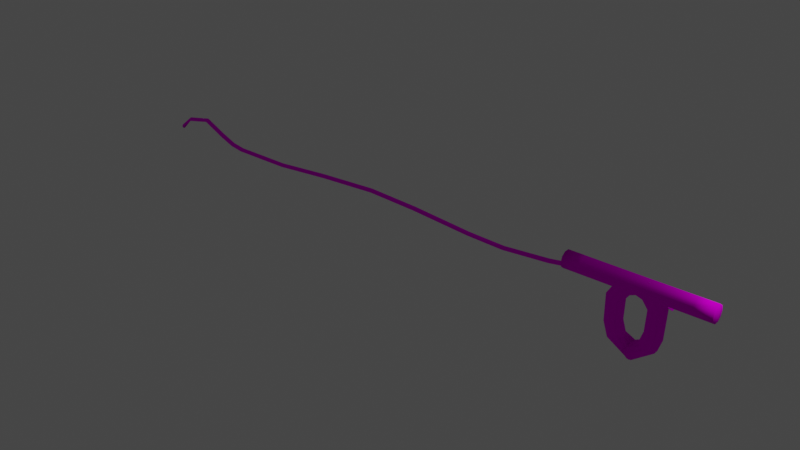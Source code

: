 # Source: ropes.blend  (saved by Blender 2.80.75; exported with 4.5.12 LTS)
import bpy
from mathutils import Matrix  # noqa: F401  (used for matrix-valued properties, if any)

bpy.ops.wm.read_factory_settings(use_empty=True)
scene = bpy.context.scene
scene.name = 'Scene'

# ---- collections
col_rope = bpy.data.collections.new('rope'); scene.collection.children.link(col_rope)

# ---- images (referenced by path relative to the original .blend; pixels are not part of the script)
import os
ASSET_DIR = os.environ.get("B2B_ASSET_DIR", "")  # directory of the original .blend (textures are referenced by path, not embedded)
HERE = os.path.dirname(os.path.abspath(__file__))  # packed textures are extracted next to this script under _unpacked/

def load_image(name, relpath, width, height, colorspace="sRGB"):
    """Load a texture the original file referenced (path relative to the .blend, or extracted next to this script)."""
    p = next((c for c in (os.path.join(HERE, relpath), os.path.join(ASSET_DIR, relpath)) if relpath and os.path.exists(c)), "")
    if p:
        img = bpy.data.images.load(p, check_existing=True)
        img.name = name
    else:  # same state as the original file: an image datablock whose file is absent (Cycles renders it pink)
        img = bpy.data.images.new(name, width, height)
        img.source = "FILE"
        img.filepath = "//" + (relpath or name)
    img.colorspace_settings.name = colorspace
    return img
img_rope_jpg = load_image('rope.jpg', 'Textures/rope.jpg', 1024, 1024, 'sRGB')

# ---- materials (node trees are filled in below, after node groups)
mat_material_001 = bpy.data.materials.new('Material.001')
mat_material_001.use_transparent_shadow = False
mat_material_003 = bpy.data.materials.new('Material.003')
mat_material_003.use_transparent_shadow = False
mat_material_004 = bpy.data.materials.new('Material.004')
mat_material_004.use_transparent_shadow = False

# ---- material node trees
mat_material_001.use_nodes = True; mat_material_001.node_tree.nodes.clear()
_N = mat_material_001.node_tree.nodes; _L = mat_material_001.node_tree.links
n0 = _N.new('ShaderNodeOutputMaterial'); n0.name = 'Material Output'; n0.location = (300, 300)
n1 = _N.new('ShaderNodeTexImage'); n1.name = 'Image Texture'; n1.location = (-763, 227)
n1.image = img_rope_jpg
n2 = _N.new('ShaderNodeBsdfPrincipled'); n2.name = 'Principled BSDF'; n2.location = (10, 300)
n2.distribution = 'GGX'
n2.subsurface_method = 'BURLEY'
n2.inputs[2].default_value = 1.0
n2.inputs[3].default_value = 1.45
n2.inputs[13].default_value = 0.02273
n2.inputs[27].default_value = (0.0, 0.0, 0.0, 1.0)
n2.inputs[28].default_value = 1.0
_L.new(n2.outputs[0], n0.inputs[0])
_L.new(n1.outputs[0], n2.inputs[0])
n0.is_active_output = True
mat_material_003.use_nodes = True; mat_material_003.node_tree.nodes.clear()
_N = mat_material_003.node_tree.nodes; _L = mat_material_003.node_tree.links
n0 = _N.new('ShaderNodeOutputMaterial'); n0.name = 'Material Output'; n0.location = (300, 300)
n1 = _N.new('ShaderNodeTexImage'); n1.name = 'Image Texture'; n1.location = (-763, 227)
n1.image = img_rope_jpg
n2 = _N.new('ShaderNodeBsdfPrincipled'); n2.name = 'Principled BSDF'; n2.location = (10, 300)
n2.distribution = 'GGX'
n2.subsurface_method = 'BURLEY'
n2.inputs[2].default_value = 1.0
n2.inputs[3].default_value = 1.45
n2.inputs[13].default_value = 0.02273
n2.inputs[27].default_value = (0.0, 0.0, 0.0, 1.0)
n2.inputs[28].default_value = 1.0
_L.new(n2.outputs[0], n0.inputs[0])
_L.new(n1.outputs[0], n2.inputs[0])
n0.is_active_output = True
mat_material_004.use_nodes = True; mat_material_004.node_tree.nodes.clear()
_N = mat_material_004.node_tree.nodes; _L = mat_material_004.node_tree.links
n0 = _N.new('ShaderNodeOutputMaterial'); n0.name = 'Material Output'; n0.location = (300, 300)
n1 = _N.new('ShaderNodeTexImage'); n1.name = 'Image Texture'; n1.location = (-763, 227)
n1.image = img_rope_jpg
n2 = _N.new('ShaderNodeBsdfPrincipled'); n2.name = 'Principled BSDF'; n2.location = (10, 300)
n2.distribution = 'GGX'
n2.subsurface_method = 'BURLEY'
n2.inputs[2].default_value = 1.0
n2.inputs[3].default_value = 1.45
n2.inputs[13].default_value = 0.02273
n2.inputs[27].default_value = (0.0, 0.0, 0.0, 1.0)
n2.inputs[28].default_value = 1.0
_L.new(n2.outputs[0], n0.inputs[0])
_L.new(n1.outputs[0], n2.inputs[0])
n0.is_active_output = True

# ---- world
world_world = bpy.data.worlds.new('World'); scene.world = world_world
world_world.use_nodes = True; world_world.node_tree.nodes.clear()
_N = world_world.node_tree.nodes; _L = world_world.node_tree.links
n0 = _N.new('ShaderNodeOutputWorld'); n0.name = 'World Output'; n0.location = (300, 300)
n1 = _N.new('ShaderNodeBackground'); n1.name = 'Background'; n1.location = (10, 300)
n1.inputs[0].default_value = (0.05088, 0.05088, 0.05088, 1.0)
_L.new(n1.outputs[0], n0.inputs[0])
n0.is_active_output = True
world_world.color = (0.05088, 0.05088, 0.05088)
world_world.use_sun_shadow = False
world_world.sun_shadow_jitter_overblur = 0.0

# ---- lights
light_light = bpy.data.lights.new('Light', 'POINT')
light_light.transmission_factor = 0.0
light_light.energy = 1000.0
light_light.shadow_soft_size = 0.1
light_light.shadow_maximum_resolution = 0.006
light_light.use_absolute_resolution = True

# ---- meshes
me_cylinder = bpy.data.meshes.new('Cylinder')
me_cylinder.from_pydata([(-15.14, 0.809, 0.2562), (-15.14, 0.309, 0.4015), (-15.14, -0.309, 0.4015), (-15.14, -0.809, 0.2562), (-15.14, -1.0, 0.0211), (-15.15, -0.809, -0.214), (-15.15, -0.309, -0.3593), (-15.15, 0.309, -0.3593), (-1.002, 0.809, -0.2337), (0.9979, 0.809, -0.2365), (-1.003, 0.309, -0.379), (0.9967, 0.309, -0.3818), (-1.003, -0.309, -0.379), (0.9967, -0.309, -0.3818), (-1.002, -0.809, -0.2337), (0.9979, -0.809, -0.2365), (-1.0, -1.0, 0.001393), (1.0, -1.0, -0.001394), (-0.9979, -0.809, 0.2365), (1.002, -0.809, 0.2337), (-0.9967, -0.309, 0.3818), (1.003, -0.309, 0.379), (-0.9967, 0.309, 0.3818), (1.003, 0.309, 0.379), (-0.9979, 0.809, 0.2365), (1.002, 0.809, 0.2337), (-1.0, 1.0, 0.001394), (1.0, 1.0, -0.001394), (-15.15, 0.809, -0.214), (-15.14, 1.0, 0.0211), (-3.019, 0.809, 0.2393), (-5.039, 0.809, 0.2421), (-7.06, 0.809, 0.2449), (-9.08, 0.809, 0.2478), (-11.1, 0.809, 0.2506), (-13.12, 0.809, 0.2534), (-13.12, 0.309, 0.3987), (-11.1, 0.309, 0.3959), (-9.079, 0.309, 0.393), (-7.059, 0.309, 0.3902), (-5.038, 0.309, 0.3874), (-3.017, 0.309, 0.3846), (-3.017, -0.309, 0.3846), (-5.038, -0.309, 0.3874), (-7.059, -0.309, 0.3902), (-9.079, -0.309, 0.393), (-11.1, -0.309, 0.3959), (-13.12, -0.309, 0.3987), (-13.12, -0.809, 0.2534), (-11.1, -0.809, 0.2506), (-9.08, -0.809, 0.2477), (-7.06, -0.809, 0.2449), (-5.039, -0.809, 0.2421), (-3.019, -0.809, 0.2393), (-3.021, -1.0, 0.004209), (-5.041, -1.0, 0.007025), (-7.062, -1.0, 0.009841), (-9.082, -1.0, 0.01266), (-11.1, -1.0, 0.01547), (-13.12, -1.0, 0.01829), (-13.13, -0.809, -0.2168), (-11.11, -0.809, -0.2196), (-9.085, -0.809, -0.2224), (-7.064, -0.809, -0.2253), (-5.043, -0.809, -0.2281), (-3.023, -0.809, -0.2309), (-3.024, -0.309, -0.3762), (-5.045, -0.309, -0.3734), (-7.065, -0.309, -0.3705), (-9.086, -0.309, -0.3677), (-11.11, -0.309, -0.3649), (-13.13, -0.309, -0.3621), (-13.13, 0.309, -0.3621), (-11.11, 0.309, -0.3649), (-9.086, 0.309, -0.3677), (-7.065, 0.309, -0.3705), (-5.045, 0.309, -0.3734), (-3.024, 0.309, -0.3762), (-13.13, 0.809, -0.2168), (-11.11, 0.809, -0.2196), (-9.085, 0.809, -0.2224), (-7.064, 0.809, -0.2253), (-5.043, 0.809, -0.2281), (-3.023, 0.809, -0.2309), (-3.021, 1.0, 0.004209), (-5.041, 1.0, 0.007025), (-7.062, 1.0, 0.009841), (-9.082, 1.0, 0.01266), (-11.1, 1.0, 0.01547), (-13.12, 1.0, 0.01829)], [], [(36, 35, 0, 1), (9, 8, 26, 27), (78, 72, 7, 28), (11, 10, 8, 9), (9, 27, 25, 23, 21, 19, 17, 15, 13, 11), (29, 28, 7, 6, 5, 4, 3, 2, 1, 0), (13, 12, 10, 11), (48, 47, 2, 3), (15, 14, 12, 13), (60, 59, 4, 5), (17, 16, 14, 15), (72, 71, 6, 7), (19, 18, 16, 17), (47, 36, 1, 2), (21, 20, 18, 19), (59, 48, 3, 4), (23, 22, 20, 21), (71, 60, 5, 6), (25, 24, 22, 23), (89, 78, 28, 29), (27, 26, 24, 25), (35, 89, 29, 0), (24, 26, 84, 30), (30, 84, 85, 31), (31, 85, 86, 32), (32, 86, 87, 33), (33, 87, 88, 34), (34, 88, 89, 35), (26, 8, 83, 84), (84, 83, 82, 85), (85, 82, 81, 86), (86, 81, 80, 87), (87, 80, 79, 88), (88, 79, 78, 89), (12, 14, 65, 66), (66, 65, 64, 67), (67, 64, 63, 68), (68, 63, 62, 69), (69, 62, 61, 70), (70, 61, 60, 71), (16, 18, 53, 54), (54, 53, 52, 55), (55, 52, 51, 56), (56, 51, 50, 57), (57, 50, 49, 58), (58, 49, 48, 59), (20, 22, 41, 42), (42, 41, 40, 43), (43, 40, 39, 44), (44, 39, 38, 45), (45, 38, 37, 46), (46, 37, 36, 47), (10, 12, 66, 77), (77, 66, 67, 76), (76, 67, 68, 75), (75, 68, 69, 74), (74, 69, 70, 73), (73, 70, 71, 72), (14, 16, 54, 65), (65, 54, 55, 64), (64, 55, 56, 63), (63, 56, 57, 62), (62, 57, 58, 61), (61, 58, 59, 60), (18, 20, 42, 53), (53, 42, 43, 52), (52, 43, 44, 51), (51, 44, 45, 50), (50, 45, 46, 49), (49, 46, 47, 48), (8, 10, 77, 83), (83, 77, 76, 82), (82, 76, 75, 81), (81, 75, 74, 80), (80, 74, 73, 79), (79, 73, 72, 78), (22, 24, 30, 41), (41, 30, 31, 40), (40, 31, 32, 39), (39, 32, 33, 38), (38, 33, 34, 37), (37, 34, 35, 36)])
me_cylinder.polygons.foreach_set('use_smooth', [True] * 82)
_uv = me_cylinder.uv_layers.new(name='UVMap')
_uv.uv.foreach_set('vector', [-0.3882, 2.663, -0.2577, 2.7, -0.4656, 3.446, -0.5961, 3.409, 1.295, -2.489, 1.089, -1.751, 1.04, -1.765, 1.245, -2.504, -0.158, 2.728, -0.02752, 2.764, -0.2354, 3.511, -0.3659, 3.474, 1.426, -2.453, 1.22, -1.714, 1.089, -1.751, 1.295, -2.489, 1.58, -1.539, 1.661, -1.592, 1.703, -1.504, 1.69, -1.309, 1.626, -1.081, 1.537, -0.9067, 1.456, -0.8533, 1.414, -0.9409, 1.427, -1.136, 1.491, -1.364, 1.661, -1.592, 1.62, -1.68, 1.633, -1.875, 1.697, -2.103, 1.786, -2.277, 1.867, -2.331, 1.909, -2.243, 1.895, -2.048, 1.832, -1.82, 1.742, -1.645, 1.587, -2.408, 1.381, -1.669, 1.22, -1.714, 1.426, -2.453, -0.6804, 2.582, -0.5497, 2.618, -0.7576, 3.364, -0.8883, 3.328, 1.718, -2.372, 1.512, -1.633, 1.381, -1.669, 1.587, -2.408, 0.2646, 2.845, 0.3147, 2.859, 0.1068, 3.605, 0.05675, 3.592, 1.768, -2.358, 1.562, -1.62, 1.512, -1.633, 1.718, -2.372, -0.02752, 2.764, 0.1339, 2.809, -0.07397, 3.556, -0.2354, 3.511, 0.7727, -2.635, 0.5669, -1.896, 0.5169, -1.91, 0.7226, -2.648, -0.5497, 2.618, -0.3882, 2.663, -0.5961, 3.409, -0.7576, 3.364, 0.9034, -2.599, 0.6977, -1.86, 0.5669, -1.896, 0.7727, -2.635, -0.7305, 2.569, -0.6804, 2.582, -0.8883, 3.328, -0.9384, 3.315, 1.065, -2.554, 0.8591, -1.816, 0.6977, -1.86, 0.9034, -2.599, 0.1339, 2.809, 0.2646, 2.845, 0.05675, 3.592, -0.07397, 3.556, 1.195, -2.518, 0.9896, -1.779, 0.8591, -1.816, 1.065, -2.554, -0.2077, 2.713, -0.158, 2.728, -0.3659, 3.474, -0.4156, 3.459, 1.245, -2.503, 1.039, -1.764, 0.9896, -1.779, 1.195, -2.518, -0.2577, 2.7, -0.208, 2.714, -0.4159, 3.46, -0.4656, 3.446, 0.9896, -1.779, 1.039, -1.764, 0.8314, -1.018, 0.7817, -1.032, 0.7817, -1.032, 0.8314, -1.018, 0.6235, -0.2714, 0.5738, -0.286, 0.5738, -0.286, 0.6235, -0.2714, 0.4156, 0.4749, 0.3659, 0.4604, 0.3659, 0.4604, 0.4156, 0.4749, 0.2078, 1.221, 0.158, 1.207, 0.158, 1.207, 0.2078, 1.221, -0.0001377, 1.968, -0.04985, 1.953, -0.04985, 1.953, -0.0001377, 1.968, -0.208, 2.714, -0.2577, 2.7, 1.04, -1.765, 1.089, -1.751, 0.8814, -1.004, 0.8317, -1.019, 0.8317, -1.019, 0.8814, -1.004, 0.6735, -0.2579, 0.6238, -0.2725, 0.6238, -0.2725, 0.6735, -0.2579, 0.4656, 0.4884, 0.4159, 0.4739, 0.4159, 0.4739, 0.4656, 0.4884, 0.2578, 1.235, 0.208, 1.22, 0.208, 1.22, 0.2578, 1.235, 0.04986, 1.981, 0.000149, 1.967, 0.000149, 1.967, 0.04986, 1.981, -0.158, 2.728, -0.2077, 2.713, 1.381, -1.669, 1.512, -1.633, 1.304, -0.8866, 1.173, -0.9226, 1.173, -0.9226, 1.304, -0.8866, 1.096, -0.1402, 0.9655, -0.1762, 0.9655, -0.1762, 1.096, -0.1402, 0.8883, 0.6062, 0.7576, 0.5702, 0.7576, 0.5702, 0.8883, 0.6062, 0.6804, 1.353, 0.5497, 1.317, 0.5497, 1.317, 0.6804, 1.353, 0.4725, 2.099, 0.3418, 2.063, 0.3418, 2.063, 0.4725, 2.099, 0.2646, 2.845, 0.1339, 2.809, 0.5169, -1.91, 0.5669, -1.896, 0.3591, -1.15, 0.309, -1.163, 0.309, -1.163, 0.3591, -1.15, 0.1512, -0.4037, 0.1011, -0.417, 0.1011, -0.417, 0.1512, -0.4037, -0.05673, 0.3427, -0.1068, 0.3294, -0.1068, 0.3294, -0.05673, 0.3427, -0.2646, 1.089, -0.3147, 1.076, -0.3147, 1.076, -0.2646, 1.089, -0.4725, 1.835, -0.5226, 1.822, -0.5226, 1.822, -0.4725, 1.835, -0.6804, 2.582, -0.7305, 2.569, 0.6977, -1.86, 0.8591, -1.816, 0.6512, -1.069, 0.4898, -1.114, 0.4898, -1.114, 0.6512, -1.069, 0.4433, -0.3228, 0.2819, -0.3677, 0.2819, -0.3677, 0.4433, -0.3228, 0.2354, 0.4236, 0.07399, 0.3787, 0.07399, 0.3787, 0.2354, 0.4236, 0.02755, 1.17, -0.1339, 1.125, -0.1339, 1.125, 0.02755, 1.17, -0.1803, 1.916, -0.3418, 1.871, -0.3418, 1.871, -0.1803, 1.916, -0.3882, 2.663, -0.5497, 2.618, 1.22, -1.714, 1.381, -1.669, 1.173, -0.9226, 1.012, -0.9676, 1.012, -0.9676, 1.173, -0.9226, 0.9655, -0.1762, 0.804, -0.2212, 0.804, -0.2212, 0.9655, -0.1762, 0.7576, 0.5702, 0.5961, 0.5252, 0.5961, 0.5252, 0.7576, 0.5702, 0.5497, 1.317, 0.3883, 1.272, 0.3883, 1.272, 0.5497, 1.317, 0.3418, 2.063, 0.1804, 2.018, 0.1804, 2.018, 0.3418, 2.063, 0.1339, 2.809, -0.02752, 2.764, 1.512, -1.633, 1.562, -1.62, 1.354, -0.8733, 1.304, -0.8866, 1.304, -0.8866, 1.354, -0.8733, 1.146, -0.127, 1.096, -0.1402, 1.096, -0.1402, 1.146, -0.127, 0.9384, 0.6194, 0.8883, 0.6062, 0.8883, 0.6062, 0.9384, 0.6194, 0.7305, 1.366, 0.6804, 1.353, 0.6804, 1.353, 0.7305, 1.366, 0.5226, 2.112, 0.4725, 2.099, 0.4725, 2.099, 0.5226, 2.112, 0.3147, 2.859, 0.2646, 2.845, 0.5669, -1.896, 0.6977, -1.86, 0.4898, -1.114, 0.3591, -1.15, 0.3591, -1.15, 0.4898, -1.114, 0.2819, -0.3677, 0.1512, -0.4037, 0.1512, -0.4037, 0.2819, -0.3677, 0.07399, 0.3787, -0.05673, 0.3427, -0.05673, 0.3427, 0.07399, 0.3787, -0.1339, 1.125, -0.2646, 1.089, -0.2646, 1.089, -0.1339, 1.125, -0.3418, 1.871, -0.4725, 1.835, -0.4725, 1.835, -0.3418, 1.871, -0.5497, 2.618, -0.6804, 2.582, 1.089, -1.751, 1.22, -1.714, 1.012, -0.9676, 0.8814, -1.004, 0.8814, -1.004, 1.012, -0.9676, 0.804, -0.2212, 0.6735, -0.2579, 0.6735, -0.2579, 0.804, -0.2212, 0.5961, 0.5252, 0.4656, 0.4884, 0.4656, 0.4884, 0.5961, 0.5252, 0.3883, 1.272, 0.2578, 1.235, 0.2578, 1.235, 0.3883, 1.272, 0.1804, 2.018, 0.04986, 1.981, 0.04986, 1.981, 0.1804, 2.018, -0.02752, 2.764, -0.158, 2.728, 0.8591, -1.816, 0.9896, -1.779, 0.7817, -1.032, 0.6512, -1.069, 0.6512, -1.069, 0.7817, -1.032, 0.5738, -0.286, 0.4433, -0.3228, 0.4433, -0.3228, 0.5738, -0.286, 0.3659, 0.4604, 0.2354, 0.4236, 0.2354, 0.4236, 0.3659, 0.4604, 0.158, 1.207, 0.02755, 1.17, 0.02755, 1.17, 0.158, 1.207, -0.04985, 1.953, -0.1803, 1.916, -0.1803, 1.916, -0.04985, 1.953, -0.2577, 2.7, -0.3882, 2.663])
me_cylinder.materials.append(mat_material_001)
me_cylinder.use_remesh_preserve_volume = False
me_cylinder.use_remesh_preserve_attributes = False
me_cylinder.use_mirror_vertex_groups = False
me_cylinder.update()
me_cylinder_002 = bpy.data.meshes.new('Cylinder.002')
me_cylinder_002.from_pydata([(-6.924, 0.7932, -3.06), (-6.936, 0.3674, -3.239), (-6.922, -0.2401, -3.284), (-6.885, -0.7972, -3.178), (-6.841, -1.091, -2.961), (-6.806, -1.009, -2.717), (-6.793, -0.5835, -2.538), (-6.808, 0.02396, -2.492), (-5.522, 0.809, -1.854), (-7.637, 0.6609, -2.77), (-5.867, 0.309, -1.809), (-7.865, 0.1949, -2.635), (-5.867, -0.309, -1.809), (-7.877, -0.4203, -2.612), (-5.522, -0.809, -1.854), (-7.668, -0.9496, -2.709), (-4.963, -1.0, -1.927), (-7.319, -1.191, -2.888), (-4.404, -0.809, -2.0), (-6.962, -1.052, -3.082), (-4.059, -0.309, -2.045), (-6.734, -0.5858, -3.217), (-4.059, 0.309, -2.045), (-6.722, 0.0294, -3.24), (-4.404, 0.809, -2.0), (-6.931, 0.5587, -3.143), (-4.963, 1.0, -1.927), (-7.28, 0.7999, -2.964), (-6.845, 0.581, -2.599), (-6.889, 0.8748, -2.815), (-4.241, 0.809, -0.6621), (-5.349, 0.809, 0.002219), (-7.06, 0.809, 0.2449), (-8.799, 0.809, -0.03242), (-9.902, 0.809, -0.7588), (-9.892, 0.809, -1.955), (-10.24, 0.309, -2.0), (-10.26, 0.309, -0.7435), (-9.047, 0.309, 0.0737), (-7.059, 0.309, 0.3902), (-5.101, 0.309, 0.1084), (-3.886, 0.309, -0.6313), (-3.886, -0.309, -0.6313), (-5.101, -0.309, 0.1084), (-7.059, -0.309, 0.3902), (-9.047, -0.309, 0.0737), (-10.26, -0.309, -0.7435), (-10.24, -0.309, -2.0), (-9.892, -0.809, -1.955), (-9.902, -0.809, -0.7588), (-8.799, -0.809, -0.03242), (-7.06, -0.809, 0.2449), (-5.349, -0.809, 0.002219), (-4.241, -0.809, -0.6621), (-4.815, -1.0, -0.7121), (-5.75, -1.0, -0.1696), (-7.062, -1.0, 0.009841), (-8.398, -1.0, -0.2041), (-9.317, -1.0, -0.7837), (-9.332, -1.0, -1.884), (-8.773, -0.809, -1.812), (-8.733, -0.809, -0.8085), (-7.996, -0.809, -0.3759), (-7.064, -0.809, -0.2253), (-6.151, -0.809, -0.3415), (-5.39, -0.809, -0.762), (-5.745, -0.309, -0.7929), (-6.399, -0.309, -0.4477), (-7.065, -0.309, -0.3705), (-7.748, -0.309, -0.482), (-8.371, -0.309, -0.8238), (-8.427, -0.309, -1.767), (-8.427, 0.309, -1.767), (-8.371, 0.309, -0.8238), (-7.748, 0.309, -0.482), (-7.065, 0.309, -0.3705), (-6.399, 0.309, -0.4477), (-5.745, 0.309, -0.7929), (-8.773, 0.809, -1.812), (-8.733, 0.809, -0.8085), (-7.996, 0.809, -0.3759), (-7.064, 0.809, -0.2253), (-6.151, 0.809, -0.3415), (-5.39, 0.809, -0.762), (-4.815, 1.0, -0.7121), (-5.75, 1.0, -0.1696), (-7.062, 1.0, 0.009841), (-8.398, 1.0, -0.2041), (-9.317, 1.0, -0.7837), (-9.332, 1.0, -1.884), (-9.428, 0.809, -2.535), (-9.774, -0.309, -2.579), (-8.868, -1.0, -2.463), (-7.962, -0.309, -2.347), (-8.868, 1.0, -2.463), (-9.774, 0.309, -2.579), (-9.428, -0.809, -2.535), (-8.308, -0.809, -2.391), (-7.962, 0.309, -2.347), (-8.308, 0.809, -2.391), (-5.969, 0.809, -2.402), (-6.314, 0.309, -2.357), (-6.314, -0.309, -2.357), (-5.969, -0.809, -2.402), (-5.41, -1.0, -2.475), (-4.852, -0.809, -2.548), (-4.506, -0.309, -2.593), (-4.506, 0.309, -2.593), (-4.852, 0.809, -2.548), (-5.41, 1.0, -2.475)], [], [(95, 90, 0, 1), (100, 8, 26, 109), (99, 98, 7, 28), (101, 10, 8, 100), (9, 27, 25, 23, 21, 19, 17, 15, 13, 11), (29, 28, 7, 6, 5, 4, 3, 2, 1, 0), (102, 12, 10, 101), (96, 91, 2, 3), (103, 14, 12, 102), (97, 92, 4, 5), (104, 16, 14, 103), (98, 93, 6, 7), (105, 18, 16, 104), (91, 95, 1, 2), (106, 20, 18, 105), (92, 96, 3, 4), (107, 22, 20, 106), (93, 97, 5, 6), (108, 24, 22, 107), (94, 99, 28, 29), (109, 26, 24, 108), (90, 94, 29, 0), (24, 26, 84, 30), (30, 84, 85, 31), (31, 85, 86, 32), (32, 86, 87, 33), (33, 87, 88, 34), (34, 88, 89, 35), (26, 8, 83, 84), (84, 83, 82, 85), (85, 82, 81, 86), (86, 81, 80, 87), (87, 80, 79, 88), (88, 79, 78, 89), (12, 14, 65, 66), (66, 65, 64, 67), (67, 64, 63, 68), (68, 63, 62, 69), (69, 62, 61, 70), (70, 61, 60, 71), (16, 18, 53, 54), (54, 53, 52, 55), (55, 52, 51, 56), (56, 51, 50, 57), (57, 50, 49, 58), (58, 49, 48, 59), (20, 22, 41, 42), (42, 41, 40, 43), (43, 40, 39, 44), (44, 39, 38, 45), (45, 38, 37, 46), (46, 37, 36, 47), (10, 12, 66, 77), (77, 66, 67, 76), (76, 67, 68, 75), (75, 68, 69, 74), (74, 69, 70, 73), (73, 70, 71, 72), (14, 16, 54, 65), (65, 54, 55, 64), (64, 55, 56, 63), (63, 56, 57, 62), (62, 57, 58, 61), (61, 58, 59, 60), (18, 20, 42, 53), (53, 42, 43, 52), (52, 43, 44, 51), (51, 44, 45, 50), (50, 45, 46, 49), (49, 46, 47, 48), (8, 10, 77, 83), (83, 77, 76, 82), (82, 76, 75, 81), (81, 75, 74, 80), (80, 74, 73, 79), (79, 73, 72, 78), (22, 24, 30, 41), (41, 30, 31, 40), (40, 31, 32, 39), (39, 32, 33, 38), (38, 33, 34, 37), (37, 34, 35, 36), (35, 89, 94, 90), (89, 78, 99, 94), (71, 60, 97, 93), (59, 48, 96, 92), (47, 36, 95, 91), (72, 71, 93, 98), (60, 59, 92, 97), (48, 47, 91, 96), (78, 72, 98, 99), (36, 35, 90, 95), (27, 109, 108, 25), (25, 108, 107, 23), (23, 107, 106, 21), (21, 106, 105, 19), (19, 105, 104, 17), (17, 104, 103, 15), (15, 103, 102, 13), (13, 102, 101, 11), (11, 101, 100, 9), (9, 100, 109, 27)])
me_cylinder_002.polygons.foreach_set('use_smooth', [True] * 102)
_uv = me_cylinder_002.uv_layers.new(name='UVMap')
_uv.uv.foreach_set('vector', [-0.5447, 3.225, -0.4142, 3.261, -0.4656, 3.446, -0.5961, 3.409, 1.238, -2.283, 1.089, -1.751, 1.04, -1.765, 1.188, -2.297, -0.3145, 3.289, -0.184, 3.326, -0.2354, 3.511, -0.3659, 3.474, 1.368, -2.246, 1.22, -1.714, 1.089, -1.751, 1.238, -2.283, 1.58, -1.539, 1.661, -1.592, 1.703, -1.504, 1.69, -1.309, 1.626, -1.081, 1.537, -0.9067, 1.456, -0.8533, 1.414, -0.9409, 1.427, -1.136, 1.491, -1.364, 1.661, -1.592, 1.62, -1.68, 1.633, -1.875, 1.697, -2.103, 1.786, -2.277, 1.867, -2.331, 1.909, -2.243, 1.895, -2.048, 1.832, -1.82, 1.742, -1.645, 1.53, -2.201, 1.381, -1.669, 1.22, -1.714, 1.368, -2.246, -0.8369, 3.144, -0.7062, 3.18, -0.7576, 3.364, -0.8883, 3.328, 1.66, -2.165, 1.512, -1.633, 1.381, -1.669, 1.53, -2.201, 0.1081, 3.407, 0.1582, 3.42, 0.1068, 3.605, 0.05675, 3.592, 1.71, -2.152, 1.562, -1.62, 1.512, -1.633, 1.66, -2.165, -0.184, 3.326, -0.02257, 3.371, -0.07397, 3.556, -0.2354, 3.511, 0.7152, -2.429, 0.5669, -1.896, 0.5169, -1.91, 0.6651, -2.442, -0.7062, 3.18, -0.5447, 3.225, -0.5961, 3.409, -0.7576, 3.364, 0.8459, -2.393, 0.6977, -1.86, 0.5669, -1.896, 0.7152, -2.429, -0.887, 3.13, -0.8369, 3.144, -0.8883, 3.328, -0.9384, 3.315, 1.007, -2.348, 0.8591, -1.816, 0.6977, -1.86, 0.8459, -2.393, -0.02257, 3.371, 0.1081, 3.407, 0.05675, 3.592, -0.07397, 3.556, 1.138, -2.311, 0.9896, -1.779, 0.8591, -1.816, 1.007, -2.348, -0.3644, 3.276, -0.3145, 3.289, -0.3659, 3.474, -0.4156, 3.459, 1.188, -2.297, 1.039, -1.764, 0.9896, -1.779, 1.138, -2.311, -0.4142, 3.261, -0.3644, 3.276, -0.4159, 3.46, -0.4656, 3.446, 0.9896, -1.779, 1.039, -1.764, 0.8314, -1.018, 0.7817, -1.032, 0.7817, -1.032, 0.8314, -1.018, 0.6235, -0.2714, 0.5738, -0.286, 0.5738, -0.286, 0.6235, -0.2714, 0.4156, 0.4749, 0.3659, 0.4604, 0.3659, 0.4604, 0.4156, 0.4749, 0.2078, 1.221, 0.158, 1.207, 0.158, 1.207, 0.2078, 1.221, -0.0001377, 1.968, -0.04985, 1.953, -0.04985, 1.953, -0.0001377, 1.968, -0.208, 2.714, -0.2577, 2.7, 1.04, -1.765, 1.089, -1.751, 0.8814, -1.004, 0.8317, -1.019, 0.8317, -1.019, 0.8814, -1.004, 0.6735, -0.2579, 0.6238, -0.2725, 0.6238, -0.2725, 0.6735, -0.2579, 0.4656, 0.4884, 0.4159, 0.4739, 0.4159, 0.4739, 0.4656, 0.4884, 0.2578, 1.235, 0.208, 1.22, 0.208, 1.22, 0.2578, 1.235, 0.04986, 1.981, 0.000149, 1.967, 0.000149, 1.967, 0.04986, 1.981, -0.158, 2.728, -0.2077, 2.713, 1.381, -1.669, 1.512, -1.633, 1.304, -0.8866, 1.173, -0.9226, 1.173, -0.9226, 1.304, -0.8866, 1.096, -0.1402, 0.9655, -0.1762, 0.9655, -0.1762, 1.096, -0.1402, 0.8883, 0.6062, 0.7576, 0.5702, 0.7576, 0.5702, 0.8883, 0.6062, 0.6804, 1.353, 0.5497, 1.317, 0.5497, 1.317, 0.6804, 1.353, 0.4725, 2.099, 0.3418, 2.063, 0.3418, 2.063, 0.4725, 2.099, 0.2646, 2.845, 0.1339, 2.809, 0.5169, -1.91, 0.5669, -1.896, 0.3591, -1.15, 0.309, -1.163, 0.309, -1.163, 0.3591, -1.15, 0.1512, -0.4037, 0.1011, -0.417, 0.1011, -0.417, 0.1512, -0.4037, -0.05673, 0.3427, -0.1068, 0.3294, -0.1068, 0.3294, -0.05673, 0.3427, -0.2646, 1.089, -0.3147, 1.076, -0.3147, 1.076, -0.2646, 1.089, -0.4725, 1.835, -0.5226, 1.822, -0.5226, 1.822, -0.4725, 1.835, -0.6804, 2.582, -0.7305, 2.569, 0.6977, -1.86, 0.8591, -1.816, 0.6512, -1.069, 0.4898, -1.114, 0.4898, -1.114, 0.6512, -1.069, 0.4433, -0.3228, 0.2819, -0.3677, 0.2819, -0.3677, 0.4433, -0.3228, 0.2354, 0.4236, 0.07399, 0.3787, 0.07399, 0.3787, 0.2354, 0.4236, 0.02755, 1.17, -0.1339, 1.125, -0.1339, 1.125, 0.02755, 1.17, -0.1803, 1.916, -0.3418, 1.871, -0.3418, 1.871, -0.1803, 1.916, -0.3882, 2.663, -0.5497, 2.618, 1.22, -1.714, 1.381, -1.669, 1.173, -0.9226, 1.012, -0.9676, 1.012, -0.9676, 1.173, -0.9226, 0.9655, -0.1762, 0.804, -0.2212, 0.804, -0.2212, 0.9655, -0.1762, 0.7576, 0.5702, 0.5961, 0.5252, 0.5961, 0.5252, 0.7576, 0.5702, 0.5497, 1.317, 0.3883, 1.272, 0.3883, 1.272, 0.5497, 1.317, 0.3418, 2.063, 0.1804, 2.018, 0.1804, 2.018, 0.3418, 2.063, 0.1339, 2.809, -0.02752, 2.764, 1.512, -1.633, 1.562, -1.62, 1.354, -0.8733, 1.304, -0.8866, 1.304, -0.8866, 1.354, -0.8733, 1.146, -0.127, 1.096, -0.1402, 1.096, -0.1402, 1.146, -0.127, 0.9384, 0.6194, 0.8883, 0.6062, 0.8883, 0.6062, 0.9384, 0.6194, 0.7305, 1.366, 0.6804, 1.353, 0.6804, 1.353, 0.7305, 1.366, 0.5226, 2.112, 0.4725, 2.099, 0.4725, 2.099, 0.5226, 2.112, 0.3147, 2.859, 0.2646, 2.845, 0.5669, -1.896, 0.6977, -1.86, 0.4898, -1.114, 0.3591, -1.15, 0.3591, -1.15, 0.4898, -1.114, 0.2819, -0.3677, 0.1512, -0.4037, 0.1512, -0.4037, 0.2819, -0.3677, 0.07399, 0.3787, -0.05673, 0.3427, -0.05673, 0.3427, 0.07399, 0.3787, -0.1339, 1.125, -0.2646, 1.089, -0.2646, 1.089, -0.1339, 1.125, -0.3418, 1.871, -0.4725, 1.835, -0.4725, 1.835, -0.3418, 1.871, -0.5497, 2.618, -0.6804, 2.582, 1.089, -1.751, 1.22, -1.714, 1.012, -0.9676, 0.8814, -1.004, 0.8814, -1.004, 1.012, -0.9676, 0.804, -0.2212, 0.6735, -0.2579, 0.6735, -0.2579, 0.804, -0.2212, 0.5961, 0.5252, 0.4656, 0.4884, 0.4656, 0.4884, 0.5961, 0.5252, 0.3883, 1.272, 0.2578, 1.235, 0.2578, 1.235, 0.3883, 1.272, 0.1804, 2.018, 0.04986, 1.981, 0.04986, 1.981, 0.1804, 2.018, -0.02752, 2.764, -0.158, 2.728, 0.8591, -1.816, 0.9896, -1.779, 0.7817, -1.032, 0.6512, -1.069, 0.6512, -1.069, 0.7817, -1.032, 0.5738, -0.286, 0.4433, -0.3228, 0.4433, -0.3228, 0.5738, -0.286, 0.3659, 0.4604, 0.2354, 0.4236, 0.2354, 0.4236, 0.3659, 0.4604, 0.158, 1.207, 0.02755, 1.17, 0.02755, 1.17, 0.158, 1.207, -0.04985, 1.953, -0.1803, 1.916, -0.1803, 1.916, -0.04985, 1.953, -0.2577, 2.7, -0.3882, 2.663, -0.2577, 2.7, -0.208, 2.714, -0.3644, 3.276, -0.4142, 3.261, -0.2077, 2.713, -0.158, 2.728, -0.3145, 3.289, -0.3644, 3.276, 0.1339, 2.809, 0.2646, 2.845, 0.1081, 3.407, -0.02257, 3.371, -0.7305, 2.569, -0.6804, 2.582, -0.8369, 3.144, -0.887, 3.13, -0.5497, 2.618, -0.3882, 2.663, -0.5447, 3.225, -0.7062, 3.18, -0.02752, 2.764, 0.1339, 2.809, -0.02257, 3.371, -0.184, 3.326, 0.2646, 2.845, 0.3147, 2.859, 0.1582, 3.42, 0.1081, 3.407, -0.6804, 2.582, -0.5497, 2.618, -0.7062, 3.18, -0.8369, 3.144, -0.158, 2.728, -0.02752, 2.764, -0.184, 3.326, -0.3145, 3.289, -0.3882, 2.663, -0.2577, 2.7, -0.4142, 3.261, -0.5447, 3.225, 1.245, -2.503, 1.188, -2.297, 1.138, -2.311, 1.195, -2.518, 1.195, -2.518, 1.138, -2.311, 1.007, -2.348, 1.065, -2.554, 1.065, -2.554, 1.007, -2.348, 0.8459, -2.393, 0.9034, -2.599, 0.9034, -2.599, 0.8459, -2.393, 0.7152, -2.429, 0.7727, -2.635, 0.7727, -2.635, 0.7152, -2.429, 0.6651, -2.442, 0.7226, -2.648, 1.768, -2.358, 1.71, -2.152, 1.66, -2.165, 1.718, -2.372, 1.718, -2.372, 1.66, -2.165, 1.53, -2.201, 1.587, -2.408, 1.587, -2.408, 1.53, -2.201, 1.368, -2.246, 1.426, -2.453, 1.426, -2.453, 1.368, -2.246, 1.238, -2.283, 1.295, -2.489, 1.295, -2.489, 1.238, -2.283, 1.188, -2.297, 1.245, -2.504])
me_cylinder_002.materials.append(mat_material_003)
me_cylinder_002.use_remesh_preserve_volume = False
me_cylinder_002.use_remesh_preserve_attributes = False
me_cylinder_002.use_mirror_vertex_groups = False
me_cylinder_002.update()
me_cylinder_003 = bpy.data.meshes.new('Cylinder.003')
me_cylinder_003.from_pydata([(-22.94, 0.672, -0.5904), (-22.94, 0.5329, -0.5564), (-22.94, 0.361, -0.5564), (-22.94, 0.2219, -0.5904), (-22.94, 0.1687, -0.6455), (-22.94, 0.2219, -0.7006), (-22.94, 0.361, -0.7347), (-22.94, 0.5329, -0.7347), (-5.454, 2.247, -0.9029), (-4.219, 2.295, -1.042), (-5.454, 2.107, -0.9309), (-4.22, 2.156, -1.072), (-5.454, 1.935, -0.9286), (-4.22, 1.984, -1.071), (-5.454, 1.796, -0.8969), (-4.219, 1.845, -1.04), (-5.452, 1.743, -0.8479), (-4.218, 1.792, -0.9914), (-5.451, 1.796, -0.8016), (-4.217, 1.845, -0.9438), (-5.45, 1.935, -0.7737), (-4.216, 1.984, -0.9153), (-5.45, 2.107, -0.7763), (-4.216, 2.156, -0.9159), (-5.451, 2.247, -0.8075), (-4.217, 2.295, -0.9454), (-5.452, 2.3, -0.8557), (-4.218, 2.348, -0.9932), (-22.94, 0.672, -0.7006), (-22.94, 0.7252, -0.6455), (-6.698, 2.113, -0.5419), (-7.945, 1.918, -0.3079), (-9.192, 1.683, -0.1931), (-10.44, 1.43, -0.1365), (-11.69, 1.182, -0.1644), (-17.41, 0.672, -0.4083), (-17.41, 0.5329, -0.3725), (-11.69, 1.042, -0.1286), (-10.44, 1.29, -0.09963), (-9.192, 1.543, -0.1536), (-7.945, 1.779, -0.2694), (-6.697, 1.974, -0.5057), (-6.697, 1.802, -0.5013), (-7.945, 1.607, -0.261), (-9.192, 1.371, -0.1459), (-10.44, 1.118, -0.09802), (-11.69, 0.8696, -0.1286), (-17.41, 0.361, -0.3725), (-17.41, 0.2219, -0.4083), (-11.69, 0.7314, -0.1644), (-10.44, 0.9795, -0.1328), (-9.192, 1.232, -0.1734), (-7.945, 1.468, -0.2861), (-6.698, 1.663, -0.5285), (-6.699, 1.61, -0.577), (-7.947, 1.415, -0.3353), (-9.194, 1.179, -0.2253), (-10.44, 0.9263, -0.1906), (-11.69, 0.6783, -0.2223), (-17.41, 0.1687, -0.4662), (-17.42, 0.2219, -0.5241), (-11.69, 0.7305, -0.2802), (-10.44, 0.9791, -0.2485), (-9.195, 1.232, -0.2815), (-7.948, 1.468, -0.3898), (-6.701, 1.663, -0.6287), (-6.701, 1.802, -0.6651), (-7.949, 1.607, -0.4281), (-9.196, 1.371, -0.3203), (-10.44, 1.118, -0.2843), (-11.69, 0.8692, -0.316), (-17.42, 0.361, -0.5599), (-17.42, 0.5329, -0.5599), (-11.69, 1.041, -0.316), (-10.44, 1.29, -0.2849), (-9.196, 1.543, -0.3272), (-7.949, 1.779, -0.4373), (-6.701, 1.974, -0.6723), (-17.42, 0.672, -0.5241), (-11.69, 1.181, -0.2802), (-10.44, 1.429, -0.2505), (-9.195, 1.683, -0.2999), (-7.948, 1.918, -0.413), (-6.701, 2.113, -0.6453), (-6.699, 2.166, -0.5961), (-7.947, 1.971, -0.3632), (-9.194, 1.736, -0.2489), (-10.44, 1.483, -0.1941), (-11.69, 1.235, -0.2223), (-17.41, 0.7252, -0.4662), (-27.46, 0.7252, -0.5826), (-27.46, 0.672, -0.6372), (-27.46, 0.5329, -0.6711), (-27.46, 0.361, -0.6711), (-27.46, 0.2219, -0.6372), (-27.46, 0.1687, -0.5826), (-27.46, 0.2219, -0.5281), (-27.46, 0.361, -0.4945), (-27.46, 0.5329, -0.4945), (-27.46, 0.672, -0.5281), (-34.93, 0.7252, -0.3286), (-34.93, 0.672, -0.3859), (-34.94, 0.5329, -0.422), (-34.94, 0.361, -0.422), (-34.93, 0.2219, -0.3859), (-34.93, 0.1687, -0.3286), (-34.93, 0.2219, -0.2714), (-34.93, 0.361, -0.2363), (-34.93, 0.5329, -0.2363), (-34.93, 0.672, -0.2714), (-41.12, 0.7252, -0.211), (-41.12, 0.672, -0.2689), (-41.12, 0.5329, -0.3047), (-41.12, 0.361, -0.3047), (-41.12, 0.2219, -0.2689), (-41.12, 0.1687, -0.211), (-41.12, 0.2219, -0.1531), (-41.12, 0.361, -0.1173), (-41.12, 0.5329, -0.1173), (-41.12, 0.672, -0.1531), (-48.47, 0.7252, -0.3598), (-48.47, 0.672, -0.4168), (-48.47, 0.5329, -0.4523), (-48.47, 0.361, -0.4523), (-48.47, 0.2219, -0.4168), (-48.47, 0.1687, -0.3598), (-48.47, 0.2219, -0.303), (-48.47, 0.361, -0.2682), (-48.47, 0.5329, -0.2682), (-48.47, 0.672, -0.303), (-55.36, 0.7252, -0.5808), (-55.36, 0.672, -0.6355), (-55.36, 0.5329, -0.6694), (-55.36, 0.361, -0.6694), (-55.36, 0.2219, -0.6355), (-55.36, 0.1687, -0.5808), (-55.36, 0.2219, -0.5263), (-55.36, 0.361, -0.4927), (-55.36, 0.5329, -0.4927), (-55.36, 0.672, -0.5263), (-62.48, 0.7252, -0.559), (-62.48, 0.672, -0.6158), (-62.48, 0.5329, -0.6509), (-62.48, 0.361, -0.6509), (-62.48, 0.2219, -0.6158), (-62.48, 0.1687, -0.559), (-62.48, 0.2219, -0.5021), (-62.48, 0.361, -0.467), (-62.48, 0.5329, -0.467), (-62.48, 0.672, -0.5021), (-64.16, 0.8304, -0.4765), (-64.16, 0.7729, -0.5345), (-64.17, 0.6309, -0.5702), (-64.17, 0.4589, -0.5702), (-64.16, 0.3227, -0.5345), (-64.16, 0.2739, -0.4765), (-64.16, 0.3311, -0.4186), (-64.16, 0.4724, -0.3828), (-64.16, 0.6444, -0.3828), (-64.16, 0.7813, -0.4186), (-66.43, 1.234, -0.2826), (-66.43, 1.175, -0.3419), (-66.43, 1.033, -0.3799), (-66.43, 0.8614, -0.3824), (-66.43, 0.727, -0.3482), (-66.43, 0.6796, -0.2903), (-66.43, 0.737, -0.2303), (-66.43, 0.8776, -0.1918), (-66.43, 1.049, -0.1897), (-66.43, 1.186, -0.2247), (-69.79, 1.676, 0.152), (-69.82, 1.613, 0.09871), (-69.83, 1.47, 0.06451), (-69.82, 1.301, 0.06219), (-69.79, 1.173, 0.09281), (-69.75, 1.132, 0.145), (-69.73, 1.192, 0.1989), (-69.72, 1.33, 0.2335), (-69.73, 1.499, 0.2355), (-69.76, 1.633, 0.2043), (-73.2, 1.757, -0.1473), (-73.25, 1.694, -0.2079), (-73.27, 1.551, -0.2424), (-73.25, 1.382, -0.239), (-73.21, 1.251, -0.2007), (-73.16, 1.21, -0.1409), (-73.12, 1.271, -0.08305), (-73.1, 1.412, -0.04857), (-73.12, 1.581, -0.04951), (-73.15, 1.714, -0.08595), (-75.01, 2.075, -0.7497), (-74.98, 2.029, -0.8123), (-74.97, 1.894, -0.8503), (-74.97, 1.721, -0.8496), (-74.99, 1.576, -0.8103), (-75.02, 1.515, -0.7472), (-75.05, 1.56, -0.6842), (-75.06, 1.694, -0.6455), (-75.06, 1.868, -0.6464), (-75.04, 2.013, -0.6863)], [], [(36, 35, 0, 1), (9, 8, 26, 27), (78, 72, 7, 28), (11, 10, 8, 9), (9, 27, 25, 23, 21, 19, 17, 15, 13, 11), (5, 4, 95, 94), (13, 12, 10, 11), (48, 47, 2, 3), (15, 14, 12, 13), (60, 59, 4, 5), (17, 16, 14, 15), (72, 71, 6, 7), (19, 18, 16, 17), (47, 36, 1, 2), (21, 20, 18, 19), (59, 48, 3, 4), (23, 22, 20, 21), (71, 60, 5, 6), (25, 24, 22, 23), (89, 78, 28, 29), (27, 26, 24, 25), (35, 89, 29, 0), (24, 26, 84, 30), (30, 84, 85, 31), (31, 85, 86, 32), (32, 86, 87, 33), (33, 87, 88, 34), (34, 88, 89, 35), (26, 8, 83, 84), (84, 83, 82, 85), (85, 82, 81, 86), (86, 81, 80, 87), (87, 80, 79, 88), (88, 79, 78, 89), (12, 14, 65, 66), (66, 65, 64, 67), (67, 64, 63, 68), (68, 63, 62, 69), (69, 62, 61, 70), (70, 61, 60, 71), (16, 18, 53, 54), (54, 53, 52, 55), (55, 52, 51, 56), (56, 51, 50, 57), (57, 50, 49, 58), (58, 49, 48, 59), (20, 22, 41, 42), (42, 41, 40, 43), (43, 40, 39, 44), (44, 39, 38, 45), (45, 38, 37, 46), (46, 37, 36, 47), (10, 12, 66, 77), (77, 66, 67, 76), (76, 67, 68, 75), (75, 68, 69, 74), (74, 69, 70, 73), (73, 70, 71, 72), (14, 16, 54, 65), (65, 54, 55, 64), (64, 55, 56, 63), (63, 56, 57, 62), (62, 57, 58, 61), (61, 58, 59, 60), (18, 20, 42, 53), (53, 42, 43, 52), (52, 43, 44, 51), (51, 44, 45, 50), (50, 45, 46, 49), (49, 46, 47, 48), (8, 10, 77, 83), (83, 77, 76, 82), (82, 76, 75, 81), (81, 75, 74, 80), (80, 74, 73, 79), (79, 73, 72, 78), (22, 24, 30, 41), (41, 30, 31, 40), (40, 31, 32, 39), (39, 32, 33, 38), (38, 33, 34, 37), (37, 34, 35, 36), (99, 90, 100, 109), (7, 6, 93, 92), (29, 28, 91, 90), (2, 1, 98, 97), (4, 3, 96, 95), (1, 0, 99, 98), (6, 5, 94, 93), (28, 7, 92, 91), (0, 29, 90, 99), (3, 2, 97, 96), (106, 107, 117, 116), (96, 97, 107, 106), (93, 94, 104, 103), (90, 91, 101, 100), (97, 98, 108, 107), (94, 95, 105, 104), (91, 92, 102, 101), (98, 99, 109, 108), (95, 96, 106, 105), (92, 93, 103, 102), (113, 114, 124, 123), (103, 104, 114, 113), (100, 101, 111, 110), (107, 108, 118, 117), (104, 105, 115, 114), (101, 102, 112, 111), (108, 109, 119, 118), (105, 106, 116, 115), (102, 103, 113, 112), (109, 100, 110, 119), (120, 121, 131, 130), (110, 111, 121, 120), (117, 118, 128, 127), (114, 115, 125, 124), (111, 112, 122, 121), (118, 119, 129, 128), (115, 116, 126, 125), (112, 113, 123, 122), (119, 110, 120, 129), (116, 117, 127, 126), (134, 135, 145, 144), (127, 128, 138, 137), (124, 125, 135, 134), (121, 122, 132, 131), (128, 129, 139, 138), (125, 126, 136, 135), (122, 123, 133, 132), (129, 120, 130, 139), (126, 127, 137, 136), (123, 124, 134, 133), (141, 142, 152, 151), (131, 132, 142, 141), (138, 139, 149, 148), (135, 136, 146, 145), (132, 133, 143, 142), (139, 130, 140, 149), (136, 137, 147, 146), (133, 134, 144, 143), (130, 131, 141, 140), (137, 138, 148, 147), (158, 159, 169, 168), (148, 149, 159, 158), (145, 146, 156, 155), (142, 143, 153, 152), (149, 140, 150, 159), (146, 147, 157, 156), (143, 144, 154, 153), (140, 141, 151, 150), (147, 148, 158, 157), (144, 145, 155, 154), (165, 166, 176, 175), (155, 156, 166, 165), (152, 153, 163, 162), (159, 150, 160, 169), (156, 157, 167, 166), (153, 154, 164, 163), (150, 151, 161, 160), (157, 158, 168, 167), (154, 155, 165, 164), (151, 152, 162, 161), (172, 173, 183, 182), (162, 163, 173, 172), (169, 160, 170, 179), (166, 167, 177, 176), (163, 164, 174, 173), (160, 161, 171, 170), (167, 168, 178, 177), (164, 165, 175, 174), (161, 162, 172, 171), (168, 169, 179, 178), (186, 187, 197, 196), (179, 170, 180, 189), (176, 177, 187, 186), (173, 174, 184, 183), (170, 171, 181, 180), (177, 178, 188, 187), (174, 175, 185, 184), (171, 172, 182, 181), (178, 179, 189, 188), (175, 176, 186, 185), (190, 191, 192, 193, 194, 195, 196, 197, 198, 199), (183, 184, 194, 193), (180, 181, 191, 190), (187, 188, 198, 197), (184, 185, 195, 194), (181, 182, 192, 191), (188, 189, 199, 198), (185, 186, 196, 195), (182, 183, 193, 192), (189, 180, 190, 199)])
me_cylinder_003.polygons.foreach_set('use_smooth', [True] * 192)
_uv = me_cylinder_003.uv_layers.new(name='UVMap')
_uv.uv.foreach_set('vector', [0.2706, 13.19, 0.1346, 13.19, 0.1346, 9.955, 0.2706, 9.955, -0.1395, 20.75, -0.1395, 20.03, -0.08755, 20.03, -0.08755, 20.75, -0.1395, 13.02, -0.2756, 13.02, -0.2756, 9.778, -0.1395, 9.778, -0.2756, 20.75, -0.2756, 20.03, -0.1395, 20.03, -0.1395, 20.75, 0.4963, -19.7, 0.5603, -19.75, 0.6243, -19.7, 0.6639, -19.57, 0.6639, -19.4, 0.6243, -19.26, 0.5603, -19.21, 0.4963, -19.26, 0.4568, -19.4, 0.4568, -19.57, -0.5799, 9.778, -0.6319, 9.779, -0.6319, 7.129, -0.5799, 7.129, -0.4438, 20.75, -0.4438, 20.03, -0.2756, 20.03, -0.2756, 20.75, 0.5749, 13.19, 0.4389, 13.19, 0.4389, 9.955, 0.5749, 9.955, -0.5799, 20.75, -0.5799, 20.03, -0.4438, 20.03, -0.4438, 20.75, -0.5799, 13.02, -0.6319, 13.02, -0.6319, 9.779, -0.5799, 9.778, -0.6319, 20.75, -0.6319, 20.03, -0.5799, 20.03, -0.5799, 20.75, -0.2756, 13.02, -0.4438, 13.02, -0.4438, 9.778, -0.2756, 9.778, 0.5749, 20.93, 0.5749, 20.21, 0.6269, 20.14, 0.6269, 20.87, 0.4389, 13.19, 0.2706, 13.19, 0.2706, 9.955, 0.4389, 9.955, 0.4389, 20.93, 0.4389, 20.21, 0.5749, 20.21, 0.5749, 20.93, 0.6269, 13.13, 0.5749, 13.19, 0.5749, 9.955, 0.6269, 9.891, 0.2706, 20.93, 0.2706, 20.21, 0.4389, 20.21, 0.4389, 20.93, -0.4438, 13.02, -0.5799, 13.02, -0.5799, 9.778, -0.4438, 9.778, 0.1346, 20.93, 0.1346, 20.21, 0.2706, 20.21, 0.2706, 20.93, -0.08755, 13.02, -0.1395, 13.02, -0.1395, 9.778, -0.08755, 9.779, 0.08258, 20.93, 0.08258, 20.21, 0.1346, 20.21, 0.1346, 20.93, 0.1346, 13.19, 0.08258, 13.19, 0.08258, 9.954, 0.1346, 9.955, 0.1346, 20.21, 0.08258, 20.21, 0.08258, 19.47, 0.1346, 19.47, 0.1346, 19.47, 0.08258, 19.47, 0.08258, 18.74, 0.1346, 18.74, 0.1346, 18.74, 0.08258, 18.74, 0.08258, 18.01, 0.1346, 18.01, 0.1346, 18.01, 0.08258, 18.01, 0.08258, 17.28, 0.1346, 17.28, 0.1346, 17.28, 0.08258, 17.28, 0.08258, 16.55, 0.1346, 16.55, 0.1346, 16.55, 0.08258, 16.55, 0.08258, 13.19, 0.1346, 13.19, -0.08755, 20.03, -0.1395, 20.03, -0.1395, 19.3, -0.08755, 19.3, -0.08755, 19.3, -0.1395, 19.3, -0.1395, 18.57, -0.08755, 18.57, -0.08755, 18.57, -0.1395, 18.57, -0.1395, 17.84, -0.08755, 17.84, -0.08755, 17.84, -0.1395, 17.84, -0.1395, 17.1, -0.08755, 17.11, -0.08755, 17.11, -0.1395, 17.1, -0.1395, 16.37, -0.08755, 16.37, -0.08755, 16.37, -0.1395, 16.37, -0.1395, 13.02, -0.08755, 13.02, -0.4438, 20.03, -0.5799, 20.03, -0.5799, 19.3, -0.4438, 19.3, -0.4438, 19.3, -0.5799, 19.3, -0.5799, 18.57, -0.4438, 18.57, -0.4438, 18.57, -0.5799, 18.57, -0.5799, 17.84, -0.4438, 17.84, -0.4438, 17.84, -0.5799, 17.84, -0.5799, 17.1, -0.4438, 17.1, -0.4438, 17.1, -0.5799, 17.1, -0.5799, 16.37, -0.4438, 16.37, -0.4438, 16.37, -0.5799, 16.37, -0.5799, 13.02, -0.4438, 13.02, 0.6269, 20.14, 0.5749, 20.21, 0.5749, 19.47, 0.6269, 19.41, 0.6269, 19.41, 0.5749, 19.47, 0.5749, 18.74, 0.6269, 18.68, 0.6269, 18.68, 0.5749, 18.74, 0.5749, 18.01, 0.6269, 17.95, 0.6269, 17.95, 0.5749, 18.01, 0.5749, 17.28, 0.6269, 17.22, 0.6269, 17.22, 0.5749, 17.28, 0.5749, 16.55, 0.6269, 16.49, 0.6269, 16.49, 0.5749, 16.55, 0.5749, 13.19, 0.6269, 13.13, 0.4389, 20.21, 0.2706, 20.21, 0.2706, 19.48, 0.4389, 19.48, 0.4389, 19.48, 0.2706, 19.48, 0.2706, 18.74, 0.4389, 18.74, 0.4389, 18.74, 0.2706, 18.74, 0.2706, 18.01, 0.4389, 18.01, 0.4389, 18.01, 0.2706, 18.01, 0.2706, 17.28, 0.4389, 17.28, 0.4389, 17.28, 0.2706, 17.28, 0.2706, 16.55, 0.4389, 16.55, 0.4389, 16.55, 0.2706, 16.55, 0.2706, 13.19, 0.4389, 13.19, -0.2756, 20.03, -0.4438, 20.03, -0.4438, 19.3, -0.2756, 19.3, -0.2756, 19.3, -0.4438, 19.3, -0.4438, 18.57, -0.2756, 18.57, -0.2756, 18.57, -0.4438, 18.57, -0.4438, 17.84, -0.2756, 17.84, -0.2756, 17.84, -0.4438, 17.84, -0.4438, 17.1, -0.2756, 17.1, -0.2756, 17.1, -0.4438, 17.1, -0.4438, 16.37, -0.2756, 16.37, -0.2756, 16.37, -0.4438, 16.37, -0.4438, 13.02, -0.2756, 13.02, -0.5799, 20.03, -0.6319, 20.03, -0.6319, 19.3, -0.5799, 19.3, -0.5799, 19.3, -0.6319, 19.3, -0.6319, 18.57, -0.5799, 18.57, -0.5799, 18.57, -0.6319, 18.57, -0.6319, 17.84, -0.5799, 17.84, -0.5799, 17.84, -0.6319, 17.84, -0.6319, 17.11, -0.5799, 17.1, -0.5799, 17.1, -0.6319, 17.11, -0.6319, 16.37, -0.5799, 16.37, -0.5799, 16.37, -0.6319, 16.37, -0.6319, 13.02, -0.5799, 13.02, 0.5749, 20.21, 0.4389, 20.21, 0.4389, 19.48, 0.5749, 19.47, 0.5749, 19.47, 0.4389, 19.48, 0.4389, 18.74, 0.5749, 18.74, 0.5749, 18.74, 0.4389, 18.74, 0.4389, 18.01, 0.5749, 18.01, 0.5749, 18.01, 0.4389, 18.01, 0.4389, 17.28, 0.5749, 17.28, 0.5749, 17.28, 0.4389, 17.28, 0.4389, 16.55, 0.5749, 16.55, 0.5749, 16.55, 0.4389, 16.55, 0.4389, 13.19, 0.5749, 13.19, -0.1395, 20.03, -0.2756, 20.03, -0.2756, 19.3, -0.1395, 19.3, -0.1395, 19.3, -0.2756, 19.3, -0.2756, 18.57, -0.1395, 18.57, -0.1395, 18.57, -0.2756, 18.57, -0.2756, 17.84, -0.1395, 17.84, -0.1395, 17.84, -0.2756, 17.84, -0.2756, 17.1, -0.1395, 17.1, -0.1395, 17.1, -0.2756, 17.1, -0.2756, 16.37, -0.1395, 16.37, -0.1395, 16.37, -0.2756, 16.37, -0.2756, 13.02, -0.1395, 13.02, 0.2706, 20.21, 0.1346, 20.21, 0.1346, 19.47, 0.2706, 19.48, 0.2706, 19.48, 0.1346, 19.47, 0.1346, 18.74, 0.2706, 18.74, 0.2706, 18.74, 0.1346, 18.74, 0.1346, 18.01, 0.2706, 18.01, 0.2706, 18.01, 0.1346, 18.01, 0.1346, 17.28, 0.2706, 17.28, 0.2706, 17.28, 0.1346, 17.28, 0.1346, 16.55, 0.2706, 16.55, 0.2706, 16.55, 0.1346, 16.55, 0.1346, 13.19, 0.2706, 13.19, 0.1346, 7.305, 0.08258, 7.305, 0.08258, 2.922, 0.1346, 2.922, -0.2756, 9.778, -0.4438, 9.778, -0.4438, 7.128, -0.2756, 7.128, -0.08755, 9.779, -0.1395, 9.778, -0.1395, 7.129, -0.08755, 7.129, 0.4389, 9.955, 0.2706, 9.955, 0.2706, 7.306, 0.4389, 7.306, 0.6269, 9.891, 0.5749, 9.955, 0.5749, 7.305, 0.6269, 7.241, 0.2706, 9.955, 0.1346, 9.955, 0.1346, 7.305, 0.2706, 7.306, -0.4438, 9.778, -0.5799, 9.778, -0.5799, 7.129, -0.4438, 7.128, -0.1395, 9.778, -0.2756, 9.778, -0.2756, 7.128, -0.1395, 7.129, 0.1346, 9.955, 0.08258, 9.954, 0.08258, 7.305, 0.1346, 7.305, 0.5749, 9.955, 0.4389, 9.955, 0.4389, 7.306, 0.5749, 7.305, 0.5749, 2.922, 0.4388, 2.923, 0.4388, -0.7045, 0.5749, -0.7049, 0.5749, 7.305, 0.4389, 7.306, 0.4388, 2.923, 0.5749, 2.922, -0.4438, 7.128, -0.5799, 7.129, -0.5799, 2.746, -0.4438, 2.745, -0.08755, 7.129, -0.1395, 7.129, -0.1395, 2.746, -0.08755, 2.746, 0.4389, 7.306, 0.2706, 7.306, 0.2706, 2.923, 0.4388, 2.923, -0.5799, 7.129, -0.6319, 7.129, -0.6319, 2.746, -0.5799, 2.746, -0.1395, 7.129, -0.2756, 7.128, -0.2756, 2.745, -0.1395, 2.746, 0.2706, 7.306, 0.1346, 7.305, 0.1346, 2.922, 0.2706, 2.923, 0.6269, 7.241, 0.5749, 7.305, 0.5749, 2.922, 0.6269, 2.858, -0.2756, 7.128, -0.4438, 7.128, -0.4438, 2.745, -0.2756, 2.745, -0.4438, -0.8819, -0.5799, -0.8815, -0.5799, -5.191, -0.4438, -5.191, -0.4438, 2.745, -0.5799, 2.746, -0.5799, -0.8815, -0.4438, -0.8819, -0.08755, 2.746, -0.1395, 2.746, -0.1395, -0.8815, -0.08755, -0.8808, 0.4388, 2.923, 0.2706, 2.923, 0.2706, -0.7045, 0.4388, -0.7045, -0.5799, 2.746, -0.6319, 2.746, -0.6319, -0.8808, -0.5799, -0.8815, -0.1395, 2.746, -0.2756, 2.745, -0.2756, -0.8819, -0.1395, -0.8815, 0.2706, 2.923, 0.1346, 2.922, 0.1346, -0.7049, 0.2706, -0.7045, 0.6269, 2.858, 0.5749, 2.922, 0.5749, -0.7049, 0.6269, -0.7691, -0.2756, 2.745, -0.4438, 2.745, -0.4438, -0.8819, -0.2756, -0.8819, 0.1346, 2.922, 0.08258, 2.922, 0.08258, -0.7056, 0.1346, -0.7049, -0.08755, -5.19, -0.1395, -5.191, -0.1395, -9.228, -0.08756, -9.227, -0.08755, -0.8808, -0.1395, -0.8815, -0.1395, -5.191, -0.08755, -5.19, 0.4388, -0.7045, 0.2706, -0.7045, 0.2706, -5.014, 0.4388, -5.014, -0.5799, -0.8815, -0.6319, -0.8808, -0.6319, -5.19, -0.5799, -5.191, -0.1395, -0.8815, -0.2756, -0.8819, -0.2756, -5.191, -0.1395, -5.191, 0.2706, -0.7045, 0.1346, -0.7049, 0.1346, -5.014, 0.2706, -5.014, 0.6269, -0.7691, 0.5749, -0.7049, 0.5749, -5.014, 0.6269, -5.079, -0.2756, -0.8819, -0.4438, -0.8819, -0.4438, -5.191, -0.2756, -5.191, 0.1346, -0.7049, 0.08258, -0.7056, 0.08258, -5.015, 0.1346, -5.014, 0.5749, -0.7049, 0.4388, -0.7045, 0.4388, -5.014, 0.5749, -5.014, -0.5799, -9.228, -0.6319, -9.227, -0.6319, -13.4, -0.5799, -13.41, 0.4388, -5.014, 0.2706, -5.014, 0.2706, -9.051, 0.4389, -9.051, -0.5799, -5.191, -0.6319, -5.19, -0.6319, -9.227, -0.5799, -9.228, -0.1395, -5.191, -0.2756, -5.191, -0.2756, -9.228, -0.1395, -9.228, 0.2706, -5.014, 0.1346, -5.014, 0.1346, -9.051, 0.2706, -9.051, 0.6269, -5.079, 0.5749, -5.014, 0.5749, -9.051, 0.6269, -9.116, -0.2756, -5.191, -0.4438, -5.191, -0.4438, -9.228, -0.2756, -9.228, 0.1346, -5.014, 0.08258, -5.015, 0.08258, -9.052, 0.1346, -9.051, 0.5749, -5.014, 0.4388, -5.014, 0.4389, -9.051, 0.5749, -9.051, -0.4438, -5.191, -0.5799, -5.191, -0.5799, -9.228, -0.4438, -9.228, -0.1395, -13.41, -0.2756, -13.41, -0.2756, -14.39, -0.1395, -14.39, -0.1395, -9.228, -0.2756, -9.228, -0.2756, -13.41, -0.1395, -13.41, 0.2706, -9.051, 0.1346, -9.051, 0.1346, -13.23, 0.2706, -13.23, 0.6269, -9.116, 0.5749, -9.051, 0.5749, -13.23, 0.6269, -13.29, -0.2756, -9.228, -0.4438, -9.228, -0.4438, -13.41, -0.2756, -13.41, 0.1346, -9.051, 0.08258, -9.052, 0.08258, -13.23, 0.1346, -13.23, 0.5749, -9.051, 0.4389, -9.051, 0.4388, -13.23, 0.5749, -13.23, -0.4438, -9.228, -0.5799, -9.228, -0.5799, -13.41, -0.4438, -13.41, -0.08756, -9.227, -0.1395, -9.228, -0.1395, -13.41, -0.08755, -13.4, 0.4389, -9.051, 0.2706, -9.051, 0.2706, -13.23, 0.4388, -13.23, 0.2706, -14.21, 0.1346, -14.21, 0.1345, -15.54, 0.2706, -15.54, 0.2706, -13.23, 0.1346, -13.23, 0.1346, -14.21, 0.2706, -14.21, 0.6269, -13.29, 0.5749, -13.23, 0.5749, -14.21, 0.6269, -14.28, -0.2756, -13.41, -0.4438, -13.41, -0.4438, -14.39, -0.2756, -14.39, 0.1346, -13.23, 0.08258, -13.23, 0.08258, -14.21, 0.1346, -14.21, 0.5749, -13.23, 0.4388, -13.23, 0.4388, -14.21, 0.5749, -14.21, -0.4438, -13.41, -0.5799, -13.41, -0.5799, -14.39, -0.4438, -14.39, -0.08755, -13.4, -0.1395, -13.41, -0.1395, -14.39, -0.08755, -14.39, 0.4388, -13.23, 0.2706, -13.23, 0.2706, -14.21, 0.4388, -14.21, -0.5799, -13.41, -0.6319, -13.4, -0.6319, -14.39, -0.5799, -14.39, 0.6269, -15.61, 0.5749, -15.54, 0.5749, -17.16, 0.6269, -17.23, 0.6269, -14.28, 0.5749, -14.21, 0.5749, -15.54, 0.6269, -15.61, -0.2756, -14.39, -0.4438, -14.39, -0.4438, -15.72, -0.2756, -15.72, 0.1346, -14.21, 0.08258, -14.21, 0.08258, -15.55, 0.1345, -15.54, 0.5749, -14.21, 0.4388, -14.21, 0.4388, -15.54, 0.5749, -15.54, -0.4438, -14.39, -0.5799, -14.39, -0.5799, -15.72, -0.4438, -15.72, -0.08755, -14.39, -0.1395, -14.39, -0.1395, -15.72, -0.08755, -15.72, 0.4388, -14.21, 0.2706, -14.21, 0.2706, -15.54, 0.4388, -15.54, -0.5799, -14.39, -0.6319, -14.39, -0.6319, -15.72, -0.5799, -15.72, -0.1395, -14.39, -0.2756, -14.39, -0.2756, -15.72, -0.1395, -15.72, -0.2756, -17.34, -0.4438, -17.34, -0.4438, -18.52, -0.2756, -18.52, -0.2756, -15.72, -0.4438, -15.72, -0.4438, -17.34, -0.2756, -17.34, 0.1345, -15.54, 0.08258, -15.55, 0.08258, -17.16, 0.1345, -17.16, 0.5749, -15.54, 0.4388, -15.54, 0.4388, -17.16, 0.5749, -17.16, -0.4438, -15.72, -0.5799, -15.72, -0.5799, -17.34, -0.4438, -17.34, -0.08755, -15.72, -0.1395, -15.72, -0.1395, -17.34, -0.08755, -17.34, 0.4388, -15.54, 0.2706, -15.54, 0.2706, -17.16, 0.4388, -17.16, -0.5799, -15.72, -0.6319, -15.72, -0.6319, -17.34, -0.5799, -17.34, -0.1395, -15.72, -0.2756, -15.72, -0.2756, -17.34, -0.1395, -17.34, 0.2706, -15.54, 0.1345, -15.54, 0.1345, -17.16, 0.2706, -17.16, 0.5749, -18.34, 0.4388, -18.34, 0.4388, -19.58, 0.5749, -19.58, 0.1345, -17.16, 0.08258, -17.16, 0.08257, -18.34, 0.1345, -18.34, 0.5749, -17.16, 0.4388, -17.16, 0.4388, -18.34, 0.5749, -18.34, -0.4438, -17.34, -0.5799, -17.34, -0.5799, -18.52, -0.4438, -18.52, -0.08755, -17.34, -0.1395, -17.34, -0.1395, -18.52, -0.08755, -18.51, 0.4388, -17.16, 0.2706, -17.16, 0.2706, -18.34, 0.4388, -18.34, -0.5799, -17.34, -0.6319, -17.34, -0.6319, -18.51, -0.5799, -18.52, -0.1395, -17.34, -0.2756, -17.34, -0.2756, -18.52, -0.1395, -18.52, 0.2706, -17.16, 0.1345, -17.16, 0.1345, -18.34, 0.2706, -18.34, 0.6269, -17.23, 0.5749, -17.16, 0.5749, -18.34, 0.6269, -18.4, 0.5603, -18.67, 0.4964, -18.72, 0.4568, -18.85, 0.4568, -19.02, 0.4964, -19.16, 0.5603, -19.21, 0.6243, -19.16, 0.6639, -19.02, 0.6639, -18.85, 0.6243, -18.72, -0.4438, -18.52, -0.5799, -18.52, -0.5799, -19.75, -0.4438, -19.75, -0.08755, -18.51, -0.1395, -18.52, -0.1395, -19.75, -0.08755, -19.75, 0.4388, -18.34, 0.2706, -18.34, 0.2706, -19.58, 0.4388, -19.58, -0.5799, -18.52, -0.6319, -18.51, -0.6319, -19.75, -0.5799, -19.75, -0.1395, -18.52, -0.2756, -18.52, -0.2756, -19.75, -0.1395, -19.75, 0.2706, -18.34, 0.1345, -18.34, 0.1345, -19.58, 0.2706, -19.58, 0.6269, -18.4, 0.5749, -18.34, 0.5749, -19.58, 0.6269, -19.64, -0.2756, -18.52, -0.4438, -18.52, -0.4438, -19.75, -0.2756, -19.75, 0.1345, -18.34, 0.08257, -18.34, 0.08258, -19.58, 0.1345, -19.58])
me_cylinder_003.materials.append(mat_material_004)
me_cylinder_003.use_remesh_preserve_volume = False
me_cylinder_003.use_remesh_preserve_attributes = False
me_cylinder_003.use_mirror_vertex_groups = False
me_cylinder_003.update()

# ---- objects
ob_light = bpy.data.objects.new('Light', light_light)
ob_rope1 = bpy.data.objects.new('rope1', me_cylinder)
ob_rope2 = bpy.data.objects.new('rope2', me_cylinder_002)
ob_rope3 = bpy.data.objects.new('rope3', me_cylinder_003)

# ---- transforms, parenting, visibility, modifiers, constraints
ob_light.location = (4.076, 1.005, 5.904)
ob_light.rotation_euler = (0.6503, 0.05522, 1.866)
ob_light.lock_rotations_4d = False
ob_light.empty_display_type = 'ARROWS'
ob_light.color = (0.0, 0.0, 0.0, 0.0)
ob_light.lineart.crease_threshold = 0.0
ob_rope1.location = (0.0, 0.0, 0.0)
ob_rope1.scale = (1.0, 1.0, 2.5)
ob_rope1.lineart.crease_threshold = 0.0
ob_rope2.location = (0.0, 0.0, 0.0)
ob_rope2.scale = (1.0, 1.0, 2.5)
ob_rope2.lineart.crease_threshold = 0.0
ob_rope3.location = (0.0, 0.0, 0.0)
ob_rope3.scale = (1.0, 1.0, 2.5)
ob_rope3.lineart.crease_threshold = 0.0

# ---- collection membership
col_rope.objects.link(ob_light)
col_rope.objects.link(ob_rope1)
col_rope.objects.link(ob_rope2)
col_rope.objects.link(ob_rope3)

# ---- scene / render settings (as saved in the file)
scene.frame_start = 1; scene.frame_end = 250; scene.frame_set(1)
scene.render.engine = 'BLENDER_EEVEE_NEXT'
scene.cycles.use_denoising = False
scene.cycles.samples = 128
scene.cycles.sampling_pattern = 'TABULATED_SOBOL'
scene.cycles.use_adaptive_sampling = False
scene.cycles.use_light_tree = False
scene.view_settings.view_transform = 'Filmic'
bpy.context.view_layer.update()

# ---- added for rendering (the .blend has no active camera): camera
cam_auto = bpy.data.cameras.new('AutoCamera')
cam_auto.lens = 50.0
cam_auto.sensor_width = 36.0
cam_auto.clip_end = 1245.49
ob_auto_camera = bpy.data.objects.new('AutoCamera', cam_auto)
scene.collection.objects.link(ob_auto_camera)
ob_auto_camera.location = (33.9387, -84.5836, 53.1714)
ob_auto_camera.rotation_euler = (1.09748, -7.21219e-08, 0.694738)
scene.camera = ob_auto_camera
bpy.context.view_layer.update()
